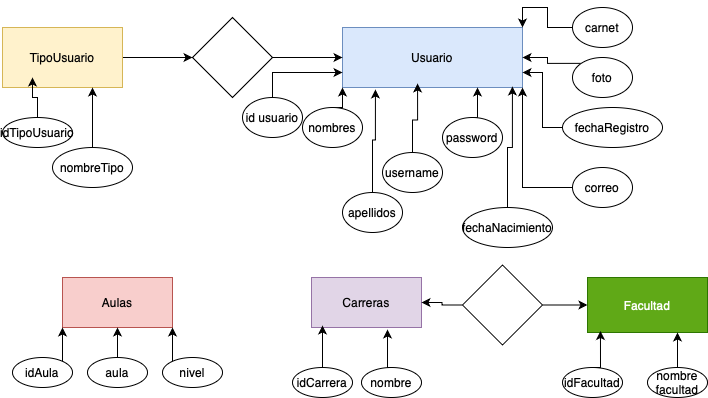

The diagram above was exported from draw.io. Its source (the exported page's mxGraphModel, read from the mxfile embedded in the PNG):
<mxGraphModel dx="827" dy="622" grid="1" gridSize="10" guides="1" tooltips="1" connect="1" arrows="1" fold="1" page="1" pageScale="1" pageWidth="827" pageHeight="1169" math="0" shadow="0">
  <root>
    <mxCell id="0" />
    <mxCell id="1" parent="0" />
    <mxCell id="hArAO7RA6EcP6gwiJ03t-7" style="edgeStyle=orthogonalEdgeStyle;rounded=0;orthogonalLoop=1;jettySize=auto;html=1;exitX=1;exitY=0.5;exitDx=0;exitDy=0;entryX=0;entryY=0.5;entryDx=0;entryDy=0;" parent="1" source="hArAO7RA6EcP6gwiJ03t-1" target="hArAO7RA6EcP6gwiJ03t-6" edge="1">
      <mxGeometry relative="1" as="geometry" />
    </mxCell>
    <mxCell id="hArAO7RA6EcP6gwiJ03t-1" value="TipoUsuario" style="rounded=0;whiteSpace=wrap;html=1;fillColor=#fff2cc;strokeColor=#d6b656;" parent="1" vertex="1">
      <mxGeometry x="40" y="30" width="120" height="60" as="geometry" />
    </mxCell>
    <mxCell id="hArAO7RA6EcP6gwiJ03t-2" value="Usuario" style="rounded=0;whiteSpace=wrap;html=1;fillColor=#dae8fc;strokeColor=#6c8ebf;" parent="1" vertex="1">
      <mxGeometry x="380" y="30" width="180" height="60" as="geometry" />
    </mxCell>
    <mxCell id="hArAO7RA6EcP6gwiJ03t-3" value="idTipoUsuario" style="ellipse;whiteSpace=wrap;html=1;" parent="1" vertex="1">
      <mxGeometry x="40" y="120" width="70" height="30" as="geometry" />
    </mxCell>
    <mxCell id="i1RU38x13lMq_-F4CO9P-2" style="edgeStyle=orthogonalEdgeStyle;rounded=0;orthogonalLoop=1;jettySize=auto;html=1;exitX=0.5;exitY=0;exitDx=0;exitDy=0;entryX=0.75;entryY=1;entryDx=0;entryDy=0;" edge="1" parent="1" source="hArAO7RA6EcP6gwiJ03t-4" target="hArAO7RA6EcP6gwiJ03t-1">
      <mxGeometry relative="1" as="geometry" />
    </mxCell>
    <mxCell id="hArAO7RA6EcP6gwiJ03t-4" value="nombreTipo" style="ellipse;whiteSpace=wrap;html=1;" parent="1" vertex="1">
      <mxGeometry x="90" y="150" width="80" height="40" as="geometry" />
    </mxCell>
    <mxCell id="i1RU38x13lMq_-F4CO9P-3" style="edgeStyle=orthogonalEdgeStyle;rounded=0;orthogonalLoop=1;jettySize=auto;html=1;exitX=0.5;exitY=0;exitDx=0;exitDy=0;entryX=0;entryY=0.75;entryDx=0;entryDy=0;" edge="1" parent="1" source="hArAO7RA6EcP6gwiJ03t-5" target="hArAO7RA6EcP6gwiJ03t-2">
      <mxGeometry relative="1" as="geometry" />
    </mxCell>
    <mxCell id="hArAO7RA6EcP6gwiJ03t-5" value="id usuario" style="ellipse;whiteSpace=wrap;html=1;" parent="1" vertex="1">
      <mxGeometry x="280" y="100" width="60" height="40" as="geometry" />
    </mxCell>
    <mxCell id="hArAO7RA6EcP6gwiJ03t-8" style="edgeStyle=orthogonalEdgeStyle;rounded=0;orthogonalLoop=1;jettySize=auto;html=1;exitX=1;exitY=0.5;exitDx=0;exitDy=0;entryX=0;entryY=0.5;entryDx=0;entryDy=0;" parent="1" source="hArAO7RA6EcP6gwiJ03t-6" target="hArAO7RA6EcP6gwiJ03t-2" edge="1">
      <mxGeometry relative="1" as="geometry" />
    </mxCell>
    <mxCell id="hArAO7RA6EcP6gwiJ03t-6" value="" style="rhombus;whiteSpace=wrap;html=1;" parent="1" vertex="1">
      <mxGeometry x="230" y="20" width="80" height="80" as="geometry" />
    </mxCell>
    <mxCell id="hArAO7RA6EcP6gwiJ03t-9" value="username" style="ellipse;whiteSpace=wrap;html=1;" parent="1" vertex="1">
      <mxGeometry x="420" y="155" width="60" height="40" as="geometry" />
    </mxCell>
    <mxCell id="i1RU38x13lMq_-F4CO9P-5" style="edgeStyle=orthogonalEdgeStyle;rounded=0;orthogonalLoop=1;jettySize=auto;html=1;exitX=0.5;exitY=0;exitDx=0;exitDy=0;entryX=0.75;entryY=1;entryDx=0;entryDy=0;" edge="1" parent="1" source="hArAO7RA6EcP6gwiJ03t-10" target="hArAO7RA6EcP6gwiJ03t-2">
      <mxGeometry relative="1" as="geometry" />
    </mxCell>
    <mxCell id="hArAO7RA6EcP6gwiJ03t-10" value="password" style="ellipse;whiteSpace=wrap;html=1;" parent="1" vertex="1">
      <mxGeometry x="480" y="120" width="60" height="40" as="geometry" />
    </mxCell>
    <mxCell id="i1RU38x13lMq_-F4CO9P-14" style="edgeStyle=orthogonalEdgeStyle;rounded=0;orthogonalLoop=1;jettySize=auto;html=1;exitX=0;exitY=0.5;exitDx=0;exitDy=0;entryX=1;entryY=0.75;entryDx=0;entryDy=0;" edge="1" parent="1" source="hArAO7RA6EcP6gwiJ03t-11" target="hArAO7RA6EcP6gwiJ03t-2">
      <mxGeometry relative="1" as="geometry" />
    </mxCell>
    <mxCell id="hArAO7RA6EcP6gwiJ03t-11" value="fechaRegistro" style="ellipse;whiteSpace=wrap;html=1;" parent="1" vertex="1">
      <mxGeometry x="600" y="110" width="100" height="40" as="geometry" />
    </mxCell>
    <mxCell id="i1RU38x13lMq_-F4CO9P-9" style="edgeStyle=orthogonalEdgeStyle;rounded=0;orthogonalLoop=1;jettySize=auto;html=1;exitX=0.5;exitY=0;exitDx=0;exitDy=0;entryX=0;entryY=1;entryDx=0;entryDy=0;" edge="1" parent="1" source="hArAO7RA6EcP6gwiJ03t-12" target="hArAO7RA6EcP6gwiJ03t-2">
      <mxGeometry relative="1" as="geometry" />
    </mxCell>
    <mxCell id="hArAO7RA6EcP6gwiJ03t-12" value="nombres" style="ellipse;whiteSpace=wrap;html=1;" parent="1" vertex="1">
      <mxGeometry x="340" y="110" width="60" height="40" as="geometry" />
    </mxCell>
    <mxCell id="hArAO7RA6EcP6gwiJ03t-13" value="apellidos" style="ellipse;whiteSpace=wrap;html=1;" parent="1" vertex="1">
      <mxGeometry x="380" y="195" width="60" height="40" as="geometry" />
    </mxCell>
    <mxCell id="hArAO7RA6EcP6gwiJ03t-14" value="fechaNacimiento" style="ellipse;whiteSpace=wrap;html=1;" parent="1" vertex="1">
      <mxGeometry x="500" y="210" width="90" height="40" as="geometry" />
    </mxCell>
    <mxCell id="i1RU38x13lMq_-F4CO9P-12" style="edgeStyle=orthogonalEdgeStyle;rounded=0;orthogonalLoop=1;jettySize=auto;html=1;exitX=0;exitY=0.5;exitDx=0;exitDy=0;entryX=1;entryY=0;entryDx=0;entryDy=0;" edge="1" parent="1" source="hArAO7RA6EcP6gwiJ03t-15" target="hArAO7RA6EcP6gwiJ03t-2">
      <mxGeometry relative="1" as="geometry" />
    </mxCell>
    <mxCell id="hArAO7RA6EcP6gwiJ03t-15" value="carnet" style="ellipse;whiteSpace=wrap;html=1;" parent="1" vertex="1">
      <mxGeometry x="610" y="10" width="60" height="40" as="geometry" />
    </mxCell>
    <mxCell id="i1RU38x13lMq_-F4CO9P-13" style="edgeStyle=orthogonalEdgeStyle;rounded=0;orthogonalLoop=1;jettySize=auto;html=1;exitX=0;exitY=0;exitDx=0;exitDy=0;entryX=1;entryY=0.5;entryDx=0;entryDy=0;" edge="1" parent="1" source="hArAO7RA6EcP6gwiJ03t-16" target="hArAO7RA6EcP6gwiJ03t-2">
      <mxGeometry relative="1" as="geometry" />
    </mxCell>
    <mxCell id="hArAO7RA6EcP6gwiJ03t-16" value="foto" style="ellipse;whiteSpace=wrap;html=1;" parent="1" vertex="1">
      <mxGeometry x="610" y="60" width="60" height="40" as="geometry" />
    </mxCell>
    <mxCell id="i1RU38x13lMq_-F4CO9P-15" style="edgeStyle=orthogonalEdgeStyle;rounded=0;orthogonalLoop=1;jettySize=auto;html=1;exitX=0;exitY=0.5;exitDx=0;exitDy=0;entryX=1;entryY=1;entryDx=0;entryDy=0;" edge="1" parent="1" source="hArAO7RA6EcP6gwiJ03t-17" target="hArAO7RA6EcP6gwiJ03t-2">
      <mxGeometry relative="1" as="geometry" />
    </mxCell>
    <mxCell id="hArAO7RA6EcP6gwiJ03t-17" value="correo" style="ellipse;whiteSpace=wrap;html=1;" parent="1" vertex="1">
      <mxGeometry x="610" y="170" width="60" height="40" as="geometry" />
    </mxCell>
    <mxCell id="i1RU38x13lMq_-F4CO9P-1" style="edgeStyle=orthogonalEdgeStyle;rounded=0;orthogonalLoop=1;jettySize=auto;html=1;exitX=0.5;exitY=0;exitDx=0;exitDy=0;entryX=0.25;entryY=0.833;entryDx=0;entryDy=0;entryPerimeter=0;" edge="1" parent="1" source="hArAO7RA6EcP6gwiJ03t-3" target="hArAO7RA6EcP6gwiJ03t-1">
      <mxGeometry relative="1" as="geometry" />
    </mxCell>
    <mxCell id="i1RU38x13lMq_-F4CO9P-10" style="edgeStyle=orthogonalEdgeStyle;rounded=0;orthogonalLoop=1;jettySize=auto;html=1;exitX=0.5;exitY=0;exitDx=0;exitDy=0;entryX=0.417;entryY=0.933;entryDx=0;entryDy=0;entryPerimeter=0;" edge="1" parent="1" source="hArAO7RA6EcP6gwiJ03t-9" target="hArAO7RA6EcP6gwiJ03t-2">
      <mxGeometry relative="1" as="geometry" />
    </mxCell>
    <mxCell id="i1RU38x13lMq_-F4CO9P-11" style="edgeStyle=orthogonalEdgeStyle;rounded=0;orthogonalLoop=1;jettySize=auto;html=1;exitX=0.5;exitY=0;exitDx=0;exitDy=0;entryX=0.183;entryY=1.033;entryDx=0;entryDy=0;entryPerimeter=0;" edge="1" parent="1" source="hArAO7RA6EcP6gwiJ03t-13" target="hArAO7RA6EcP6gwiJ03t-2">
      <mxGeometry relative="1" as="geometry" />
    </mxCell>
    <mxCell id="i1RU38x13lMq_-F4CO9P-16" style="edgeStyle=orthogonalEdgeStyle;rounded=0;orthogonalLoop=1;jettySize=auto;html=1;exitX=0.5;exitY=0;exitDx=0;exitDy=0;entryX=0.944;entryY=0.983;entryDx=0;entryDy=0;entryPerimeter=0;" edge="1" parent="1" source="hArAO7RA6EcP6gwiJ03t-14" target="hArAO7RA6EcP6gwiJ03t-2">
      <mxGeometry relative="1" as="geometry" />
    </mxCell>
    <mxCell id="i1RU38x13lMq_-F4CO9P-17" value="Aulas" style="html=1;whiteSpace=wrap;fillColor=#f8cecc;strokeColor=#b85450;" vertex="1" parent="1">
      <mxGeometry x="100" y="280" width="110" height="50" as="geometry" />
    </mxCell>
    <mxCell id="i1RU38x13lMq_-F4CO9P-27" style="edgeStyle=orthogonalEdgeStyle;rounded=0;orthogonalLoop=1;jettySize=auto;html=1;exitX=1;exitY=0;exitDx=0;exitDy=0;entryX=0;entryY=1;entryDx=0;entryDy=0;" edge="1" parent="1" source="i1RU38x13lMq_-F4CO9P-18" target="i1RU38x13lMq_-F4CO9P-17">
      <mxGeometry relative="1" as="geometry" />
    </mxCell>
    <mxCell id="i1RU38x13lMq_-F4CO9P-18" value="idAula" style="ellipse;whiteSpace=wrap;html=1;" vertex="1" parent="1">
      <mxGeometry x="50" y="360" width="60" height="30" as="geometry" />
    </mxCell>
    <mxCell id="i1RU38x13lMq_-F4CO9P-26" style="edgeStyle=orthogonalEdgeStyle;rounded=0;orthogonalLoop=1;jettySize=auto;html=1;exitX=0.5;exitY=0;exitDx=0;exitDy=0;entryX=0.5;entryY=1;entryDx=0;entryDy=0;" edge="1" parent="1" source="i1RU38x13lMq_-F4CO9P-19" target="i1RU38x13lMq_-F4CO9P-17">
      <mxGeometry relative="1" as="geometry" />
    </mxCell>
    <mxCell id="i1RU38x13lMq_-F4CO9P-19" value="aula" style="ellipse;whiteSpace=wrap;html=1;" vertex="1" parent="1">
      <mxGeometry x="125" y="360" width="60" height="30" as="geometry" />
    </mxCell>
    <mxCell id="i1RU38x13lMq_-F4CO9P-28" style="edgeStyle=orthogonalEdgeStyle;rounded=0;orthogonalLoop=1;jettySize=auto;html=1;exitX=0;exitY=0;exitDx=0;exitDy=0;entryX=1;entryY=1;entryDx=0;entryDy=0;" edge="1" parent="1" source="i1RU38x13lMq_-F4CO9P-20" target="i1RU38x13lMq_-F4CO9P-17">
      <mxGeometry relative="1" as="geometry" />
    </mxCell>
    <mxCell id="i1RU38x13lMq_-F4CO9P-20" value="nivel" style="ellipse;whiteSpace=wrap;html=1;" vertex="1" parent="1">
      <mxGeometry x="200" y="360" width="60" height="30" as="geometry" />
    </mxCell>
    <mxCell id="i1RU38x13lMq_-F4CO9P-21" value="Carreras" style="html=1;whiteSpace=wrap;fillColor=#e1d5e7;strokeColor=#9673a6;" vertex="1" parent="1">
      <mxGeometry x="349" y="280" width="110" height="50" as="geometry" />
    </mxCell>
    <mxCell id="i1RU38x13lMq_-F4CO9P-22" value="idCarrera" style="ellipse;whiteSpace=wrap;html=1;" vertex="1" parent="1">
      <mxGeometry x="330" y="370" width="60" height="30" as="geometry" />
    </mxCell>
    <mxCell id="i1RU38x13lMq_-F4CO9P-23" value="nombre" style="ellipse;whiteSpace=wrap;html=1;" vertex="1" parent="1">
      <mxGeometry x="399" y="370" width="60" height="30" as="geometry" />
    </mxCell>
    <mxCell id="i1RU38x13lMq_-F4CO9P-24" style="edgeStyle=orthogonalEdgeStyle;rounded=0;orthogonalLoop=1;jettySize=auto;html=1;exitX=0.5;exitY=0;exitDx=0;exitDy=0;entryX=0.1;entryY=0.96;entryDx=0;entryDy=0;entryPerimeter=0;" edge="1" parent="1" source="i1RU38x13lMq_-F4CO9P-22" target="i1RU38x13lMq_-F4CO9P-21">
      <mxGeometry relative="1" as="geometry" />
    </mxCell>
    <mxCell id="i1RU38x13lMq_-F4CO9P-29" value="Facultad" style="rounded=0;whiteSpace=wrap;html=1;fillColor=#60a917;fontColor=#ffffff;strokeColor=#2D7600;" vertex="1" parent="1">
      <mxGeometry x="625" y="280" width="120" height="55" as="geometry" />
    </mxCell>
    <mxCell id="i1RU38x13lMq_-F4CO9P-30" value="idFacultad" style="ellipse;whiteSpace=wrap;html=1;" vertex="1" parent="1">
      <mxGeometry x="600" y="370" width="60" height="30" as="geometry" />
    </mxCell>
    <mxCell id="i1RU38x13lMq_-F4CO9P-35" style="edgeStyle=orthogonalEdgeStyle;rounded=0;orthogonalLoop=1;jettySize=auto;html=1;exitX=0.5;exitY=0;exitDx=0;exitDy=0;entryX=0.75;entryY=1;entryDx=0;entryDy=0;" edge="1" parent="1" source="i1RU38x13lMq_-F4CO9P-31" target="i1RU38x13lMq_-F4CO9P-29">
      <mxGeometry relative="1" as="geometry" />
    </mxCell>
    <mxCell id="i1RU38x13lMq_-F4CO9P-31" value="nombre facultad" style="ellipse;whiteSpace=wrap;html=1;" vertex="1" parent="1">
      <mxGeometry x="685" y="370" width="60" height="30" as="geometry" />
    </mxCell>
    <mxCell id="i1RU38x13lMq_-F4CO9P-34" style="edgeStyle=orthogonalEdgeStyle;rounded=0;orthogonalLoop=1;jettySize=auto;html=1;exitX=0.5;exitY=0;exitDx=0;exitDy=0;entryX=0.108;entryY=0.973;entryDx=0;entryDy=0;entryPerimeter=0;" edge="1" parent="1" source="i1RU38x13lMq_-F4CO9P-30" target="i1RU38x13lMq_-F4CO9P-29">
      <mxGeometry relative="1" as="geometry" />
    </mxCell>
    <mxCell id="i1RU38x13lMq_-F4CO9P-37" style="edgeStyle=orthogonalEdgeStyle;rounded=0;orthogonalLoop=1;jettySize=auto;html=1;exitX=0;exitY=0.5;exitDx=0;exitDy=0;entryX=1;entryY=0.5;entryDx=0;entryDy=0;" edge="1" parent="1" source="i1RU38x13lMq_-F4CO9P-36" target="i1RU38x13lMq_-F4CO9P-21">
      <mxGeometry relative="1" as="geometry" />
    </mxCell>
    <mxCell id="i1RU38x13lMq_-F4CO9P-38" style="edgeStyle=orthogonalEdgeStyle;rounded=0;orthogonalLoop=1;jettySize=auto;html=1;exitX=1;exitY=0.5;exitDx=0;exitDy=0;entryX=0;entryY=0.5;entryDx=0;entryDy=0;" edge="1" parent="1" source="i1RU38x13lMq_-F4CO9P-36" target="i1RU38x13lMq_-F4CO9P-29">
      <mxGeometry relative="1" as="geometry" />
    </mxCell>
    <mxCell id="i1RU38x13lMq_-F4CO9P-36" value="" style="rhombus;whiteSpace=wrap;html=1;" vertex="1" parent="1">
      <mxGeometry x="500" y="267.5" width="80" height="80" as="geometry" />
    </mxCell>
    <mxCell id="i1RU38x13lMq_-F4CO9P-39" style="edgeStyle=orthogonalEdgeStyle;rounded=0;orthogonalLoop=1;jettySize=auto;html=1;exitX=0.5;exitY=0;exitDx=0;exitDy=0;entryX=0.691;entryY=1.04;entryDx=0;entryDy=0;entryPerimeter=0;" edge="1" parent="1" source="i1RU38x13lMq_-F4CO9P-23" target="i1RU38x13lMq_-F4CO9P-21">
      <mxGeometry relative="1" as="geometry" />
    </mxCell>
  </root>
</mxGraphModel>